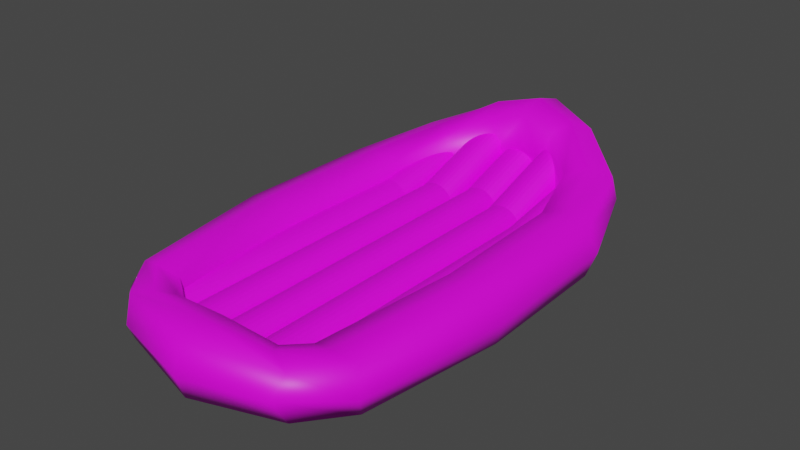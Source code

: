# Source: boat.blend  (saved by Blender 3.5.10; exported with 4.5.12 LTS)
import bpy
from mathutils import Matrix  # noqa: F401  (used for matrix-valued properties, if any)

bpy.ops.wm.read_factory_settings(use_empty=True)
scene = bpy.context.scene
scene.name = 'Scene'

# ---- collections
col_collection = bpy.data.collections.new('Collection'); scene.collection.children.link(col_collection)

# ---- images (referenced by path relative to the original .blend; pixels are not part of the script)
import os
ASSET_DIR = os.environ.get("B2B_ASSET_DIR", "")  # directory of the original .blend (textures are referenced by path, not embedded)
HERE = os.path.dirname(os.path.abspath(__file__))  # packed textures are extracted next to this script under _unpacked/

def load_image(name, relpath, width, height, colorspace="sRGB"):
    """Load a texture the original file referenced (path relative to the .blend, or extracted next to this script)."""
    p = next((c for c in (os.path.join(HERE, relpath), os.path.join(ASSET_DIR, relpath)) if relpath and os.path.exists(c)), "")
    if p:
        img = bpy.data.images.load(p, check_existing=True)
        img.name = name
    else:  # same state as the original file: an image datablock whose file is absent (Cycles renders it pink)
        img = bpy.data.images.new(name, width, height)
        img.source = "FILE"
        img.filepath = "//" + (relpath or name)
    img.colorspace_settings.name = colorspace
    return img
img_boattecture_png_001 = load_image('boatTecture.png.001', 'boatTecture.png', 1024, 1024, 'sRGB')

# ---- materials (node trees are filled in below, after node groups)
mat_material_003 = bpy.data.materials.new('Material.003')
mat_material_003.alpha_threshold = 0.0
mat_material_003.use_transparent_shadow = False
mat_material_003.roughness = 0.5
mat_material_003.line_color = (0.0, 0.0, 0.0, 1.0)
mat_material_004 = bpy.data.materials.new('Material.004')
mat_material_004.alpha_threshold = 0.0
mat_material_004.use_transparent_shadow = False
mat_material_004.roughness = 0.5
mat_material_004.line_color = (0.0, 0.0, 0.0, 1.0)
mat_material_005 = bpy.data.materials.new('Material.005')
mat_material_005.alpha_threshold = 0.0
mat_material_005.use_transparent_shadow = False
mat_material_005.roughness = 0.5
mat_material_005.line_color = (0.0, 0.0, 0.0, 1.0)
mat_material_006 = bpy.data.materials.new('Material.006')
mat_material_006.alpha_threshold = 0.0
mat_material_006.use_transparent_shadow = False
mat_material_006.roughness = 0.5
mat_material_006.line_color = (0.0, 0.0, 0.0, 1.0)
mat_material_001 = bpy.data.materials.new('Material.001')
mat_material_001.use_transparent_shadow = False

# ---- material node trees
mat_material_003.use_nodes = True; mat_material_003.node_tree.nodes.clear()
_N = mat_material_003.node_tree.nodes; _L = mat_material_003.node_tree.links
n0 = _N.new('ShaderNodeOutputMaterial'); n0.name = 'Material Output'; n0.location = (300, 300)
n1 = _N.new('ShaderNodeBsdfPrincipled'); n1.name = 'Principled BSDF'; n1.location = (10, 300)
n1.distribution = 'GGX'
n1.subsurface_method = 'RANDOM_WALK_SKIN'
n1.inputs[3].default_value = 1.45
n1.inputs[27].default_value = (0.0, 0.0, 0.0, 1.0)
n1.inputs[28].default_value = 1.0
_L.new(n1.outputs[0], n0.inputs[0])
n0.is_active_output = True
mat_material_004.use_nodes = True; mat_material_004.node_tree.nodes.clear()
_N = mat_material_004.node_tree.nodes; _L = mat_material_004.node_tree.links
n0 = _N.new('ShaderNodeOutputMaterial'); n0.name = 'Material Output'; n0.location = (300, 300)
n1 = _N.new('ShaderNodeBsdfPrincipled'); n1.name = 'Principled BSDF'; n1.location = (10, 300)
n1.distribution = 'GGX'
n1.subsurface_method = 'RANDOM_WALK_SKIN'
n1.inputs[3].default_value = 1.45
n1.inputs[27].default_value = (0.0, 0.0, 0.0, 1.0)
n1.inputs[28].default_value = 1.0
_L.new(n1.outputs[0], n0.inputs[0])
n0.is_active_output = True
mat_material_005.use_nodes = True; mat_material_005.node_tree.nodes.clear()
_N = mat_material_005.node_tree.nodes; _L = mat_material_005.node_tree.links
n0 = _N.new('ShaderNodeOutputMaterial'); n0.name = 'Material Output'; n0.location = (300, 300)
n1 = _N.new('ShaderNodeBsdfPrincipled'); n1.name = 'Principled BSDF'; n1.location = (10, 300)
n1.distribution = 'GGX'
n1.subsurface_method = 'RANDOM_WALK_SKIN'
n1.inputs[3].default_value = 1.45
n1.inputs[27].default_value = (0.0, 0.0, 0.0, 1.0)
n1.inputs[28].default_value = 1.0
_L.new(n1.outputs[0], n0.inputs[0])
n0.is_active_output = True
mat_material_006.use_nodes = True; mat_material_006.node_tree.nodes.clear()
_N = mat_material_006.node_tree.nodes; _L = mat_material_006.node_tree.links
n0 = _N.new('ShaderNodeOutputMaterial'); n0.name = 'Material Output'; n0.location = (300, 300)
n1 = _N.new('ShaderNodeBsdfPrincipled'); n1.name = 'Principled BSDF'; n1.location = (10, 300)
n1.distribution = 'GGX'
n1.subsurface_method = 'RANDOM_WALK_SKIN'
n1.inputs[3].default_value = 1.45
n1.inputs[27].default_value = (0.0, 0.0, 0.0, 1.0)
n1.inputs[28].default_value = 1.0
n2 = _N.new('ShaderNodeTexImage'); n2.name = 'Image Texture'; n2.location = (-280, 275)
n2.image = img_boattecture_png_001
_L.new(n1.outputs[0], n0.inputs[0])
_L.new(n2.outputs[0], n1.inputs[0])
n0.is_active_output = True
mat_material_001.use_nodes = True; mat_material_001.node_tree.nodes.clear()
_N = mat_material_001.node_tree.nodes; _L = mat_material_001.node_tree.links
n0 = _N.new('ShaderNodeBsdfPrincipled'); n0.name = 'Principled BSDF'; n0.location = (10, 300)
n0.distribution = 'GGX'
n0.subsurface_method = 'RANDOM_WALK_SKIN'
n0.inputs[3].default_value = 1.45
n0.inputs[27].default_value = (0.0, 0.0, 0.0, 1.0)
n0.inputs[28].default_value = 1.0
n1 = _N.new('ShaderNodeOutputMaterial'); n1.name = 'Material Output'; n1.location = (300, 300)
n2 = _N.new('ShaderNodeTexImage'); n2.name = 'Image Texture'; n2.location = (-280, 275)
n2.image = img_boattecture_png_001
_L.new(n0.outputs[0], n1.inputs[0])
_L.new(n2.outputs[0], n0.inputs[0])
n1.is_active_output = True

# ---- world
world_world = bpy.data.worlds.new('World'); scene.world = world_world
world_world.use_nodes = True; world_world.node_tree.nodes.clear()
_N = world_world.node_tree.nodes; _L = world_world.node_tree.links
n0 = _N.new('ShaderNodeOutputWorld'); n0.name = 'World Output'; n0.location = (300, 300)
n1 = _N.new('ShaderNodeBackground'); n1.name = 'Background'; n1.location = (10, 300)
n1.inputs[0].default_value = (0.05088, 0.05088, 0.05088, 1.0)
_L.new(n1.outputs[0], n0.inputs[0])
n0.is_active_output = True
world_world.color = (0.05088, 0.05088, 0.05088)
world_world.use_sun_shadow = False
world_world.sun_shadow_jitter_overblur = 0.0

# ---- meshes
me_cube_003 = bpy.data.meshes.new('Cube.003')
me_cube_003.from_pydata([(5.296, 0.7033, 3.118), (7.35, -0.9186, 1.853), (7.35, -0.9186, -0.787), (5.296, 0.7033, -0.894), (3.592, 0.6392, 1.112), (4.617, -0.9186, 1.853), (4.617, -0.9186, -0.787), (6.741, 0.7825, 1.112), (4.164, -0.9684, 0.5327), (7.803, -0.9684, 0.5327), (6.596, 0.7503, -0.4125), (4.231, 0.6427, 2.637), (5.984, -0.9424, 2.269), (5.984, -0.9424, -1.204), (6.596, 0.7503, 2.637), (4.231, 0.6427, -0.4125), (5.321, 0.3555, -0.9255), (5.547, -0.2807, -0.9048), (8.342, 0.3555, 1.991), (8.524, -0.2807, 1.97), (5.547, -0.2807, 1.97), (5.321, 0.3555, 1.991), (8.524, -0.2807, -0.9048), (8.342, 0.3555, -0.9255), (8.842, 0.3739, 0.5327), (9.018, -0.2988, 0.5327), (5.054, -0.2988, 0.5327), (4.821, 0.3739, 0.5327), (6.832, 0.3643, -1.386), (7.036, -0.2893, -1.359), (6.832, 0.3643, 2.452), (7.036, -0.2893, 2.424), (0.0, 0.9157, 5.209), (0.0, 0.9157, 0.5295), (0.0, 0.7367, 2.869), (0.0, 1.097, 2.869), (0.0, 1.05, 1.091), (0.0, 0.7797, 4.647), (0.0, 1.05, 4.647), (0.0, 0.7797, 1.091), (5.325, -1.106, 1.853), (5.325, -1.106, -0.787), (3.462, -1.003, 1.853), (3.462, -1.003, -0.787), (2.445, -1.02, 0.5327), (4.926, -1.157, 0.5327), (4.055, -1.07, 2.269), (4.055, -1.07, -1.204), (0.0, -1.208, 2.107), (0.0, -1.208, -1.093), (0.0, -1.013, 2.107), (0.0, -1.013, -1.093), (0.0, -0.9825, 0.2762), (0.0, -1.242, 0.2762), (0.0, -1.112, 2.685), (0.0, -1.112, -1.671), (1.688, 0.7568, 1.991), (2.047, 0.7769, 0.05375), (2.047, 0.7769, 3.927), (2.646, 0.8688, -0.558), (3.46, 0.9901, 1.991), (3.378, 0.9523, 3.927), (3.378, 0.9523, 0.05375), (2.646, 0.8688, 4.539)], [], [(31, 20, 5, 12), (9, 1, 40, 45), (21, 30, 0, 11), (29, 22, 2, 13), (25, 19, 1, 9), (24, 23, 10, 7), (22, 25, 9, 2), (27, 21, 11, 4), (5, 8, 44, 42), (6, 13, 47, 43), (28, 16, 15, 3), (16, 27, 4, 15), (17, 29, 13, 6), (8, 6, 43, 44), (19, 31, 12, 1), (18, 30, 31, 19), (30, 18, 14, 0), (16, 28, 29, 17), (6, 8, 26, 17), (17, 26, 27, 16), (23, 24, 25, 22), (24, 18, 19, 25), (18, 24, 7, 14), (28, 23, 22, 29), (8, 5, 20, 26), (26, 20, 21, 27), (23, 28, 3, 10), (30, 21, 20, 31), (57, 56, 34, 39), (56, 58, 37, 34), (59, 57, 39, 33), (61, 60, 35, 38), (62, 59, 33, 36), (58, 63, 32, 37), (60, 62, 36, 35), (63, 61, 38, 32), (43, 47, 55, 51), (41, 45, 53, 49), (47, 41, 49, 55), (45, 40, 48, 53), (1, 12, 46, 40), (13, 2, 41, 47), (12, 5, 42, 46), (2, 9, 45, 41), (44, 43, 51, 52), (46, 42, 50, 54), (42, 44, 52, 50), (40, 46, 54, 48), (0, 14, 61, 63), (7, 10, 62, 60), (11, 0, 63, 58), (10, 3, 59, 62), (14, 7, 60, 61), (3, 15, 57, 59), (4, 11, 58, 56), (15, 4, 56, 57)])
me_cube_003.polygons.foreach_set('use_smooth', [True] * 56)
me_cube_003.polygons.foreach_set('material_index', [3, 3, 3, 3, 3, 3, 3, 3, 3, 3, 3, 3, 3, 3, 3, 3, 3, 3, 3, 3, 3, 3, 3, 3, 3, 3, 3, 3, 3, 3, 3, 3, 3, 3, 3, 3, 3, 3, 3, 3, 3, 3, 3, 3, 3, 3, 3, 3, 3, 3, 3, 3, 3, 3, 3, 3])
_uv = me_cube_003.uv_layers.new(name='UVMap')
_uv.uv.foreach_set('vector', [0.8181, 0.3949, 0.7755, 0.3278, 0.7983, 0.2683, 0.8218, 0.3364, 0.9082, 0.4039, 0.8536, 0.3903, 0.8562, 0.2871, 0.8958, 0.2798, 0.7414, 0.3439, 0.7904, 0.4087, 0.7104, 0.4022, 0.6768, 0.3544, 0.4079, 0.4181, 0.4439, 0.4388, 0.409, 0.4469, 0.3592, 0.421, 0.8897, 0.4549, 0.8559, 0.4311, 0.8536, 0.3903, 0.9082, 0.4039, 0.4979, 0.4365, 0.4476, 0.4228, 0.4377, 0.3711, 0.4941, 0.3502, 0.4439, 0.4388, 0.4871, 0.4647, 0.4342, 0.4962, 0.409, 0.4469, 0.7121, 0.2781, 0.7414, 0.3439, 0.6768, 0.3544, 0.6718, 0.2913, 0.7983, 0.2683, 0.7467, 0.2374, 0.7434, 0.1768, 0.7984, 0.2136, 0.2938, 0.3963, 0.3592, 0.421, 0.2637, 0.417, 0.2376, 0.394, 0.4152, 0.3985, 0.3733, 0.3473, 0.3558, 0.2886, 0.3867, 0.3361, 0.3733, 0.3473, 0.3152, 0.3073, 0.2978, 0.2622, 0.3558, 0.2886, 0.3529, 0.378, 0.4079, 0.4181, 0.3592, 0.421, 0.2938, 0.3963, 0.2655, 0.3405, 0.2938, 0.3963, 0.2376, 0.394, 0.2013, 0.3347, 0.8559, 0.4311, 0.8181, 0.3949, 0.8218, 0.3364, 0.8536, 0.3903, 0.8235, 0.4472, 0.7904, 0.4087, 0.8181, 0.3949, 0.8559, 0.4311, 0.7904, 0.4087, 0.8235, 0.4472, 0.7517, 0.4438, 0.7104, 0.4022, 0.3733, 0.3473, 0.4152, 0.3985, 0.4079, 0.4181, 0.3529, 0.378, 0.2938, 0.3963, 0.2655, 0.3405, 0.3015, 0.3299, 0.3529, 0.378, 0.3529, 0.378, 0.3015, 0.3299, 0.3152, 0.3073, 0.3733, 0.3473, 0.4476, 0.4228, 0.4979, 0.4365, 0.4871, 0.4647, 0.4439, 0.4388, 0.8586, 0.4796, 0.8235, 0.4472, 0.8559, 0.4311, 0.8897, 0.4549, 0.8235, 0.4472, 0.8586, 0.4796, 0.7874, 0.4854, 0.7517, 0.4438, 0.4152, 0.3985, 0.4476, 0.4228, 0.4439, 0.4388, 0.4079, 0.4181, 0.7467, 0.2374, 0.7983, 0.2683, 0.7755, 0.3278, 0.7345, 0.2695, 0.7345, 0.2695, 0.7755, 0.3278, 0.7414, 0.3439, 0.7121, 0.2781, 0.4476, 0.4228, 0.4152, 0.3985, 0.3867, 0.3361, 0.4377, 0.3711, 0.7904, 0.4087, 0.7414, 0.3439, 0.7755, 0.3278, 0.8181, 0.3949, 0.3336, 0.2082, 0.2641, 0.1933, 0.2317, 0.1283, 0.2996, 0.1295, 0.6014, 0.2884, 0.5829, 0.3504, 0.5058, 0.3477, 0.5334, 0.2886, 0.3549, 0.2285, 0.3336, 0.2082, 0.2996, 0.1295, 0.3213, 0.1303, 0.601, 0.4131, 0.6395, 0.4677, 0.509, 0.4523, 0.5057, 0.4, 0.3873, 0.2394, 0.3549, 0.2285, 0.3213, 0.1303, 0.3396, 0.115, 0.5829, 0.3504, 0.5913, 0.3769, 0.4981, 0.3674, 0.5058, 0.3477, 0.4556, 0.2005, 0.3873, 0.2394, 0.3396, 0.115, 0.3952, 0.06979, 0.5913, 0.3769, 0.601, 0.4131, 0.5057, 0.4, 0.4981, 0.3674, 0.2376, 0.394, 0.2637, 0.417, 0.08689, 0.4005, 0.09208, 0.3769, 0.3268, 0.4377, 0.307, 0.4962, 0.08693, 0.4851, 0.08686, 0.4239, 0.2637, 0.417, 0.3268, 0.4377, 0.08686, 0.4239, 0.08689, 0.4005, 0.8958, 0.2798, 0.8562, 0.2871, 0.8513, 0.07243, 0.9082, 0.07052, 0.8536, 0.3903, 0.8218, 0.3364, 0.8196, 0.2395, 0.8562, 0.2871, 0.3592, 0.421, 0.409, 0.4469, 0.3268, 0.4377, 0.2637, 0.417, 0.8218, 0.3364, 0.7983, 0.2683, 0.7984, 0.2136, 0.8196, 0.2395, 0.409, 0.4469, 0.4342, 0.4962, 0.307, 0.4962, 0.3268, 0.4377, 0.2013, 0.3347, 0.2376, 0.394, 0.09208, 0.3769, 0.1039, 0.3236, 0.8196, 0.2395, 0.7984, 0.2136, 0.7852, 0.07398, 0.8079, 0.06979, 0.7984, 0.2136, 0.7434, 0.1768, 0.7165, 0.08693, 0.7852, 0.07398, 0.8562, 0.2871, 0.8196, 0.2395, 0.8079, 0.06979, 0.8513, 0.07243, 0.7104, 0.4022, 0.7517, 0.4438, 0.601, 0.4131, 0.5913, 0.3769, 0.4941, 0.3502, 0.4377, 0.3711, 0.3873, 0.2394, 0.4556, 0.2005, 0.6768, 0.3544, 0.7104, 0.4022, 0.5913, 0.3769, 0.5829, 0.3504, 0.4377, 0.3711, 0.3867, 0.3361, 0.3549, 0.2285, 0.3873, 0.2394, 0.7517, 0.4438, 0.7874, 0.4854, 0.6395, 0.4677, 0.601, 0.4131, 0.3867, 0.3361, 0.3558, 0.2886, 0.3336, 0.2082, 0.3549, 0.2285, 0.6718, 0.2913, 0.6768, 0.3544, 0.5829, 0.3504, 0.6014, 0.2884, 0.3558, 0.2886, 0.2978, 0.2622, 0.2641, 0.1933, 0.3336, 0.2082])
me_cube_003.materials.append(mat_material_003)
me_cube_003.materials.append(mat_material_004)
me_cube_003.materials.append(mat_material_005)
me_cube_003.materials.append(mat_material_006)
me_cube_003.use_mirror_vertex_groups = False
me_cube_003.update()
me_cylinder = bpy.data.meshes.new('Cylinder')
me_cylinder.from_pydata([(-0.5294, 1.238, -4.137), (-0.5295, 1.238, 9.308), (-0.3799, 1.224, -4.137), (-0.3799, 1.224, 9.308), (-0.2362, 1.18, -4.137), (-0.2362, 1.18, 9.308), (-0.1037, 1.109, -4.137), (-0.1037, 1.109, 9.308), (0.01239, 1.014, -4.137), (0.01239, 1.014, 9.308), (0.1077, 0.8979, -4.137), (0.1077, 0.8979, 9.308), (0.1785, 0.7655, -4.137), (0.1785, 0.7655, 9.308), (0.2221, 0.6217, -4.137), (0.2221, 0.6217, 9.308), (0.2368, 0.4723, -4.137), (0.2368, 0.4723, 9.308), (0.2221, 0.3228, -4.137), (0.2221, 0.3228, 9.308), (0.1785, 0.1791, -4.137), (0.1785, 0.1791, 9.308), (0.1077, 0.04664, -4.137), (0.1077, 0.04664, 9.308), (0.01239, -0.06946, -4.137), (0.01239, -0.06946, 9.308), (-0.1037, -0.1647, -4.137), (-0.1037, -0.1647, 9.308), (-0.2362, -0.2355, -4.137), (-0.2362, -0.2355, 9.308), (-0.3799, -0.2791, -4.137), (-0.3799, -0.2791, 9.308), (-0.5294, -0.2939, -4.137), (-0.5295, -0.2939, 9.308), (-0.5293, 2.452, -7.634), (-0.3799, 2.44, -7.642), (-0.2362, 2.402, -7.664), (-0.1037, 2.341, -7.7), (0.01239, 2.259, -7.749), (0.1077, 2.16, -7.809), (0.1785, 2.046, -7.877), (0.2221, 1.923, -7.95), (0.2368, 1.794, -8.027), (0.2221, 1.666, -8.103), (0.1785, 1.543, -8.177), (0.1077, 1.429, -8.245), (0.01239, 1.329, -8.305), (-0.1037, 1.247, -8.353), (-0.2362, 1.187, -8.39), (-0.3799, 1.149, -8.412), (-0.5293, 1.137, -8.42), (0.9561, 1.238, -3.449), (0.9561, 1.238, 9.014), (1.106, 1.224, -3.449), (1.106, 1.224, 9.014), (1.249, 1.18, -3.449), (1.249, 1.18, 9.014), (1.382, 1.109, -3.449), (1.382, 1.109, 9.014), (1.498, 1.014, -3.449), (1.498, 1.014, 9.014), (1.593, 0.8979, -3.449), (1.593, 0.8979, 9.014), (1.664, 0.7655, -3.449), (1.664, 0.7655, 9.014), (1.707, 0.6217, -3.449), (1.707, 0.6217, 9.014), (1.722, 0.4723, -3.449), (1.722, 0.4723, 9.014), (1.707, 0.3228, -3.449), (1.707, 0.3228, 9.014), (1.664, 0.1791, -3.449), (1.664, 0.1791, 9.014), (1.593, 0.04664, -3.449), (1.593, 0.04664, 9.014), (1.498, -0.06946, -3.449), (1.498, -0.06946, 9.014), (1.382, -0.1647, -3.449), (1.382, -0.1647, 9.014), (1.249, -0.2355, -3.449), (1.249, -0.2355, 9.014), (1.106, -0.2791, -3.449), (1.106, -0.2791, 9.014), (0.9561, -0.2939, -3.449), (0.9561, -0.2939, 9.014), (0.8066, -0.2791, -3.449), (0.8066, -0.2791, 9.014), (0.6629, -0.2355, -3.449), (0.6629, -0.2355, 9.014), (0.5304, -0.1647, -3.449), (0.5304, -0.1647, 9.014), (0.4143, -0.06946, -3.449), (0.4143, -0.06946, 9.014), (0.319, 0.04664, -3.449), (0.319, 0.04664, 9.014), (0.2482, 0.1791, -3.449), (0.2482, 0.1791, 9.014), (0.2046, 0.3228, -3.449), (0.2046, 0.3228, 9.014), (0.1899, 0.4723, -3.449), (0.1899, 0.4723, 9.014), (0.2046, 0.6217, -3.449), (0.2046, 0.6217, 9.014), (0.2482, 0.7655, -3.449), (0.2482, 0.7655, 9.014), (0.319, 0.8979, -3.449), (0.319, 0.8979, 9.014), (0.4143, 1.014, -3.449), (0.4143, 1.014, 9.014), (0.5304, 1.109, -3.449), (0.5304, 1.109, 9.014), (0.6629, 1.18, -3.449), (0.6629, 1.18, 9.014), (0.8066, 1.224, -3.449), (0.8066, 1.224, 9.014), (0.9561, 2.452, -6.946), (1.106, 2.44, -6.954), (1.249, 2.402, -6.976), (1.382, 2.341, -7.013), (1.498, 2.259, -7.061), (1.593, 2.16, -7.121), (1.664, 2.046, -7.189), (1.707, 1.923, -7.263), (1.722, 1.794, -7.339), (1.707, 1.666, -7.416), (1.664, 1.543, -7.489), (1.593, 1.429, -7.557), (1.498, 1.329, -7.617), (1.382, 1.247, -7.666), (1.249, 1.187, -7.702), (1.106, 1.149, -7.724), (0.9561, 1.137, -7.732), (0.8066, 1.149, -7.724), (0.6629, 1.187, -7.702), (0.5304, 1.247, -7.666), (0.4143, 1.329, -7.617), (0.319, 1.429, -7.557), (0.2482, 1.543, -7.489), (0.2046, 1.666, -7.416), (0.1899, 1.794, -7.339), (0.2046, 1.923, -7.263), (0.2482, 2.046, -7.189), (0.319, 2.16, -7.121), (0.4143, 2.259, -7.061), (0.5304, 2.341, -7.013), (0.6629, 2.402, -6.976), (0.8066, 2.44, -6.954), (2.392, 1.238, -2.629), (2.392, 1.238, 8.185), (2.541, 1.224, -2.629), (2.541, 1.224, 8.185), (2.685, 1.18, -2.629), (2.685, 1.18, 8.185), (2.817, 1.109, -2.629), (2.817, 1.109, 8.185), (2.933, 1.014, -2.629), (2.933, 1.014, 8.185), (3.029, 0.8979, -2.629), (3.029, 0.8979, 8.185), (3.1, 0.7655, -2.629), (3.1, 0.7655, 8.185), (3.143, 0.6217, -2.629), (3.143, 0.6217, 8.185), (3.158, 0.4723, -2.629), (3.158, 0.4723, 8.185), (3.143, 0.3228, -2.629), (3.143, 0.3228, 8.185), (3.1, 0.1791, -2.629), (3.1, 0.1791, 8.185), (3.029, 0.04664, -2.629), (3.029, 0.04664, 8.185), (2.933, -0.06946, -2.629), (2.933, -0.06946, 8.185), (2.817, -0.1647, -2.629), (2.817, -0.1647, 8.185), (2.685, -0.2355, -2.629), (2.685, -0.2355, 8.185), (2.541, -0.2791, -2.629), (2.541, -0.2791, 8.185), (2.392, -0.2939, -2.629), (2.392, -0.2939, 8.185), (2.242, -0.2791, -2.629), (2.242, -0.2791, 8.185), (2.099, -0.2355, -2.629), (2.099, -0.2355, 8.185), (1.966, -0.1647, -2.629), (1.966, -0.1647, 8.185), (1.85, -0.06946, -2.629), (1.85, -0.06946, 8.185), (1.755, 0.04664, -2.629), (1.755, 0.04664, 8.185), (1.684, 0.1791, -2.629), (1.684, 0.1791, 8.185), (1.64, 0.3228, -2.629), (1.64, 0.3228, 8.185), (1.626, 0.4723, -2.629), (1.626, 0.4723, 8.185), (1.64, 0.6217, -2.629), (1.64, 0.6217, 8.185), (1.684, 0.7655, -2.629), (1.684, 0.7655, 8.185), (1.755, 0.8979, -2.629), (1.755, 0.8979, 8.185), (1.85, 1.014, -2.629), (1.85, 1.014, 8.185), (1.966, 1.109, -2.629), (1.966, 1.109, 8.185), (2.099, 1.18, -2.629), (2.099, 1.18, 8.185), (2.242, 1.224, -2.629), (2.242, 1.224, 8.185), (2.392, 1.796, -5.916), (2.541, 1.783, -5.923), (2.685, 1.746, -5.946), (2.817, 1.685, -5.982), (2.933, 1.603, -6.031), (3.029, 1.504, -6.09), (3.1, 1.39, -6.158), (3.143, 1.266, -6.232), (3.158, 1.138, -6.309), (3.143, 1.01, -6.385), (3.1, 0.8863, -6.459), (3.029, 0.7726, -6.527), (2.933, 0.6729, -6.586), (2.817, 0.5911, -6.635), (2.685, 0.5303, -6.671), (2.541, 0.4929, -6.694), (2.392, 0.4802, -6.701), (2.242, 0.4929, -6.694), (2.099, 0.5303, -6.671), (1.966, 0.5911, -6.635), (1.85, 0.6729, -6.586), (1.755, 0.7726, -6.527), (1.684, 0.8863, -6.459), (1.64, 1.01, -6.385), (1.626, 1.138, -6.309), (1.64, 1.266, -6.232), (1.684, 1.39, -6.158), (1.755, 1.504, -6.09), (1.85, 1.603, -6.031), (1.966, 1.685, -5.982), (2.099, 1.746, -5.946), (2.242, 1.783, -5.923)], [], [(0, 2, 3, 1), (2, 4, 5, 3), (4, 6, 7, 5), (6, 8, 9, 7), (8, 10, 11, 9), (10, 12, 13, 11), (12, 14, 15, 13), (14, 16, 17, 15), (16, 18, 19, 17), (18, 20, 21, 19), (20, 22, 23, 21), (22, 24, 25, 23), (24, 26, 27, 25), (26, 28, 29, 27), (28, 30, 31, 29), (30, 32, 33, 31), (4, 36, 37, 6), (22, 45, 46, 24), (14, 41, 42, 16), (6, 37, 38, 8), (24, 46, 47, 26), (16, 42, 43, 18), (8, 38, 39, 10), (26, 47, 48, 28), (0, 34, 35, 2), (18, 43, 44, 20), (10, 39, 40, 12), (28, 48, 49, 30), (2, 35, 36, 4), (20, 44, 45, 22), (12, 40, 41, 14), (30, 49, 50, 32), (51, 53, 54, 52), (53, 55, 56, 54), (55, 57, 58, 56), (57, 59, 60, 58), (59, 61, 62, 60), (61, 63, 64, 62), (63, 65, 66, 64), (65, 67, 68, 66), (67, 69, 70, 68), (69, 71, 72, 70), (71, 73, 74, 72), (73, 75, 76, 74), (75, 77, 78, 76), (77, 79, 80, 78), (79, 81, 82, 80), (81, 83, 84, 82), (83, 85, 86, 84), (85, 87, 88, 86), (87, 89, 90, 88), (89, 91, 92, 90), (91, 93, 94, 92), (93, 95, 96, 94), (95, 97, 98, 96), (97, 99, 100, 98), (99, 101, 102, 100), (101, 103, 104, 102), (103, 105, 106, 104), (105, 107, 108, 106), (107, 109, 110, 108), (109, 111, 112, 110), (54, 56, 58, 60, 62, 64, 66, 68, 70, 72, 74, 76, 78, 80, 82, 84, 86, 88, 90, 92, 94, 96, 98, 100, 102, 104, 106, 108, 110, 112, 114, 52), (111, 113, 114, 112), (113, 51, 52, 114), (55, 117, 118, 57), (115, 146, 145, 144, 143, 142, 141, 140, 139, 138, 137, 136, 135, 134, 133, 132, 131, 130, 129, 128, 127, 126, 125, 124, 123, 122, 121, 120, 119, 118, 117, 116), (73, 126, 127, 75), (91, 135, 136, 93), (109, 144, 145, 111), (65, 122, 123, 67), (83, 131, 132, 85), (101, 140, 141, 103), (57, 118, 119, 59), (75, 127, 128, 77), (93, 136, 137, 95), (111, 145, 146, 113), (67, 123, 124, 69), (85, 132, 133, 87), (103, 141, 142, 105), (59, 119, 120, 61), (77, 128, 129, 79), (95, 137, 138, 97), (51, 115, 116, 53), (113, 146, 115, 51), (69, 124, 125, 71), (87, 133, 134, 89), (105, 142, 143, 107), (61, 120, 121, 63), (79, 129, 130, 81), (97, 138, 139, 99), (53, 116, 117, 55), (71, 125, 126, 73), (89, 134, 135, 91), (107, 143, 144, 109), (63, 121, 122, 65), (81, 130, 131, 83), (99, 139, 140, 101), (147, 148, 150, 149), (149, 150, 152, 151), (151, 152, 154, 153), (153, 154, 156, 155), (155, 156, 158, 157), (157, 158, 160, 159), (159, 160, 162, 161), (161, 162, 164, 163), (163, 164, 166, 165), (165, 166, 168, 167), (167, 168, 170, 169), (169, 170, 172, 171), (171, 172, 174, 173), (173, 174, 176, 175), (175, 176, 178, 177), (177, 178, 180, 179), (179, 180, 182, 181), (181, 182, 184, 183), (183, 184, 186, 185), (185, 186, 188, 187), (187, 188, 190, 189), (189, 190, 192, 191), (191, 192, 194, 193), (193, 194, 196, 195), (195, 196, 198, 197), (197, 198, 200, 199), (199, 200, 202, 201), (201, 202, 204, 203), (203, 204, 206, 205), (205, 206, 208, 207), (150, 148, 210, 208, 206, 204, 202, 200, 198, 196, 194, 192, 190, 188, 186, 184, 182, 180, 178, 176, 174, 172, 170, 168, 166, 164, 162, 160, 158, 156, 154, 152), (207, 208, 210, 209), (209, 210, 148, 147), (151, 153, 214, 213), (211, 212, 213, 214, 215, 216, 217, 218, 219, 220, 221, 222, 223, 224, 225, 226, 227, 228, 229, 230, 231, 232, 233, 234, 235, 236, 237, 238, 239, 240, 241, 242), (169, 171, 223, 222), (187, 189, 232, 231), (205, 207, 241, 240), (161, 163, 219, 218), (179, 181, 228, 227), (197, 199, 237, 236), (153, 155, 215, 214), (171, 173, 224, 223), (189, 191, 233, 232), (207, 209, 242, 241), (163, 165, 220, 219), (181, 183, 229, 228), (199, 201, 238, 237), (155, 157, 216, 215), (173, 175, 225, 224), (191, 193, 234, 233), (147, 149, 212, 211), (209, 147, 211, 242), (165, 167, 221, 220), (183, 185, 230, 229), (201, 203, 239, 238), (157, 159, 217, 216), (175, 177, 226, 225), (193, 195, 235, 234), (149, 151, 213, 212), (167, 169, 222, 221), (185, 187, 231, 230), (203, 205, 240, 239), (159, 161, 218, 217), (177, 179, 227, 226), (195, 197, 236, 235)])
_uv = me_cylinder.uv_layers.new(name='UVMap')
_uv.uv.foreach_set('vector', [0.9021, 0.6944, 0.8897, 0.6944, 0.8897, 0.8934, 0.9021, 0.8934, 0.8897, 0.6944, 0.8772, 0.6944, 0.8772, 0.8934, 0.8897, 0.8934, 0.8772, 0.6944, 0.8648, 0.6944, 0.8648, 0.8934, 0.8772, 0.8934, 0.8648, 0.6944, 0.8523, 0.6944, 0.8523, 0.8934, 0.8648, 0.8934, 0.8523, 0.6944, 0.8399, 0.6944, 0.8399, 0.8934, 0.8523, 0.8934, 0.8399, 0.6944, 0.8275, 0.6944, 0.8275, 0.8934, 0.8399, 0.8934, 0.8275, 0.6944, 0.815, 0.6944, 0.815, 0.8934, 0.8275, 0.8934, 0.815, 0.6944, 0.8026, 0.6944, 0.8026, 0.8934, 0.815, 0.8934, 0.8026, 0.6944, 0.7902, 0.6944, 0.7902, 0.8934, 0.8026, 0.8934, 0.7902, 0.6944, 0.7777, 0.6944, 0.7777, 0.8934, 0.7902, 0.8934, 0.7777, 0.6944, 0.7653, 0.6944, 0.7653, 0.8934, 0.7777, 0.8934, 0.7653, 0.6944, 0.7529, 0.6944, 0.7529, 0.8934, 0.7653, 0.8934, 0.7529, 0.6944, 0.7404, 0.6944, 0.7404, 0.8934, 0.7529, 0.8934, 0.7404, 0.6944, 0.728, 0.6944, 0.728, 0.8934, 0.7404, 0.8934, 0.728, 0.6944, 0.7156, 0.6944, 0.7156, 0.8934, 0.728, 0.8934, 0.7156, 0.6944, 0.7031, 0.6944, 0.7031, 0.8934, 0.7156, 0.8934, 0.8772, 0.6944, 0.8772, 0.6944, 0.8648, 0.6944, 0.8648, 0.6944, 0.7653, 0.6944, 0.7653, 0.6944, 0.7529, 0.6944, 0.7529, 0.6944, 0.815, 0.6944, 0.815, 0.6944, 0.8026, 0.6944, 0.8026, 0.6944, 0.8648, 0.6944, 0.8648, 0.6944, 0.8523, 0.6944, 0.8523, 0.6944, 0.7529, 0.6944, 0.7529, 0.6944, 0.7404, 0.6944, 0.7404, 0.6944, 0.8026, 0.6944, 0.8026, 0.6944, 0.7902, 0.6944, 0.7902, 0.6944, 0.8523, 0.6944, 0.8523, 0.6944, 0.8399, 0.6944, 0.8399, 0.6944, 0.7404, 0.6944, 0.7404, 0.6944, 0.728, 0.6944, 0.728, 0.6944, 0.9021, 0.6944, 0.9021, 0.6944, 0.8897, 0.6944, 0.8897, 0.6944, 0.7902, 0.6944, 0.7902, 0.6944, 0.7777, 0.6944, 0.7777, 0.6944, 0.8399, 0.6944, 0.8399, 0.6944, 0.8275, 0.6944, 0.8275, 0.6944, 0.728, 0.6944, 0.728, 0.6944, 0.7156, 0.6944, 0.7156, 0.6944, 0.8897, 0.6944, 0.8897, 0.6944, 0.8772, 0.6944, 0.8772, 0.6944, 0.7777, 0.6944, 0.7777, 0.6944, 0.7653, 0.6944, 0.7653, 0.6944, 0.8275, 0.6944, 0.8275, 0.6944, 0.815, 0.6944, 0.815, 0.6944, 0.7156, 0.6944, 0.7156, 0.6944, 0.7031, 0.6944, 0.7031, 0.6944, 0.9021, 0.6944, 0.8897, 0.6944, 0.8897, 0.8934, 0.9021, 0.8934, 0.8897, 0.6944, 0.8772, 0.6944, 0.8772, 0.8934, 0.8897, 0.8934, 0.8772, 0.6944, 0.8648, 0.6944, 0.8648, 0.8934, 0.8772, 0.8934, 0.8648, 0.6944, 0.8523, 0.6944, 0.8523, 0.8934, 0.8648, 0.8934, 0.8523, 0.6944, 0.8399, 0.6944, 0.8399, 0.8934, 0.8523, 0.8934, 0.8399, 0.6944, 0.8275, 0.6944, 0.8275, 0.8934, 0.8399, 0.8934, 0.8275, 0.6944, 0.815, 0.6944, 0.815, 0.8934, 0.8275, 0.8934, 0.815, 0.6944, 0.8026, 0.6944, 0.8026, 0.8934, 0.815, 0.8934, 0.8026, 0.6944, 0.7902, 0.6944, 0.7902, 0.8934, 0.8026, 0.8934, 0.7902, 0.6944, 0.7777, 0.6944, 0.7777, 0.8934, 0.7902, 0.8934, 0.7777, 0.6944, 0.7653, 0.6944, 0.7653, 0.8934, 0.7777, 0.8934, 0.7653, 0.6944, 0.7529, 0.6944, 0.7529, 0.8934, 0.7653, 0.8934, 0.7529, 0.6944, 0.7404, 0.6944, 0.7404, 0.8934, 0.7529, 0.8934, 0.7404, 0.6944, 0.728, 0.6944, 0.728, 0.8934, 0.7404, 0.8934, 0.728, 0.6944, 0.7156, 0.6944, 0.7156, 0.8934, 0.728, 0.8934, 0.7156, 0.6944, 0.7031, 0.6944, 0.7031, 0.8934, 0.7156, 0.8934, 0.7031, 0.6944, 0.6907, 0.6944, 0.6907, 0.8934, 0.7031, 0.8934, 0.6907, 0.6944, 0.6783, 0.6944, 0.6783, 0.8934, 0.6907, 0.8934, 0.6783, 0.6944, 0.6658, 0.6944, 0.6658, 0.8934, 0.6783, 0.8934, 0.6658, 0.6944, 0.6534, 0.6944, 0.6534, 0.8934, 0.6658, 0.8934, 0.6534, 0.6944, 0.6409, 0.6944, 0.6409, 0.8934, 0.6534, 0.8934, 0.6409, 0.6944, 0.6285, 0.6944, 0.6285, 0.8934, 0.6409, 0.8934, 0.6285, 0.6944, 0.6161, 0.6944, 0.6161, 0.8934, 0.6285, 0.8934, 0.6161, 0.6944, 0.6036, 0.6944, 0.6036, 0.8934, 0.6161, 0.8934, 0.6036, 0.6944, 0.5912, 0.6944, 0.5912, 0.8934, 0.6036, 0.8934, 0.5912, 0.6944, 0.5788, 0.6944, 0.5788, 0.8934, 0.5912, 0.8934, 0.5788, 0.6944, 0.5663, 0.6944, 0.5663, 0.8934, 0.5788, 0.8934, 0.5663, 0.6944, 0.5539, 0.6944, 0.5539, 0.8934, 0.5663, 0.8934, 0.5539, 0.6944, 0.5415, 0.6944, 0.5415, 0.8934, 0.5539, 0.8934, 0.5415, 0.6944, 0.529, 0.6944, 0.529, 0.8934, 0.5415, 0.8934, 0.6223, 0.6886, 0.6402, 0.6832, 0.6567, 0.6743, 0.6712, 0.6625, 0.6831, 0.648, 0.6919, 0.6315, 0.6973, 0.6136, 0.6991, 0.5949, 0.6973, 0.5763, 0.6919, 0.5584, 0.6831, 0.5419, 0.6712, 0.5274, 0.6567, 0.5155, 0.6402, 0.5067, 0.6223, 0.5013, 0.6036, 0.4994, 0.585, 0.5013, 0.5671, 0.5067, 0.5506, 0.5155, 0.5361, 0.5274, 0.5242, 0.5419, 0.5154, 0.5584, 0.51, 0.5763, 0.5081, 0.5949, 0.51, 0.6136, 0.5154, 0.6315, 0.5242, 0.648, 0.5361, 0.6625, 0.5506, 0.6743, 0.5671, 0.6832, 0.585, 0.6886, 0.6036, 0.6904, 0.529, 0.6944, 0.5166, 0.6944, 0.5166, 0.8934, 0.529, 0.8934, 0.5166, 0.6944, 0.5042, 0.6944, 0.5042, 0.8934, 0.5166, 0.8934, 0.8772, 0.6944, 0.8772, 0.6944, 0.8648, 0.6944, 0.8648, 0.6944, 0.8026, 0.6904, 0.784, 0.6886, 0.7661, 0.6832, 0.7495, 0.6743, 0.7351, 0.6625, 0.7232, 0.648, 0.7144, 0.6315, 0.7089, 0.6136, 0.7071, 0.5949, 0.7089, 0.5763, 0.7144, 0.5584, 0.7232, 0.5419, 0.7351, 0.5274, 0.7495, 0.5155, 0.7661, 0.5067, 0.784, 0.5013, 0.8026, 0.4994, 0.8212, 0.5013, 0.8392, 0.5067, 0.8557, 0.5155, 0.8701, 0.5274, 0.882, 0.5419, 0.8908, 0.5584, 0.8963, 0.5763, 0.8981, 0.5949, 0.8963, 0.6136, 0.8908, 0.6315, 0.882, 0.648, 0.8701, 0.6625, 0.8557, 0.6743, 0.8392, 0.6832, 0.8212, 0.6886, 0.7653, 0.6944, 0.7653, 0.6944, 0.7529, 0.6944, 0.7529, 0.6944, 0.6534, 0.6944, 0.6534, 0.6944, 0.6409, 0.6944, 0.6409, 0.6944, 0.5415, 0.6944, 0.5415, 0.6944, 0.529, 0.6944, 0.529, 0.6944, 0.815, 0.6944, 0.815, 0.6944, 0.8026, 0.6944, 0.8026, 0.6944, 0.7031, 0.6944, 0.7031, 0.6944, 0.6907, 0.6944, 0.6907, 0.6944, 0.5912, 0.6944, 0.5912, 0.6944, 0.5788, 0.6944, 0.5788, 0.6944, 0.8648, 0.6944, 0.8648, 0.6944, 0.8523, 0.6944, 0.8523, 0.6944, 0.7529, 0.6944, 0.7529, 0.6944, 0.7404, 0.6944, 0.7404, 0.6944, 0.6409, 0.6944, 0.6409, 0.6944, 0.6285, 0.6944, 0.6285, 0.6944, 0.529, 0.6944, 0.529, 0.6944, 0.5166, 0.6944, 0.5166, 0.6944, 0.8026, 0.6944, 0.8026, 0.6944, 0.7902, 0.6944, 0.7902, 0.6944, 0.6907, 0.6944, 0.6907, 0.6944, 0.6783, 0.6944, 0.6783, 0.6944, 0.5788, 0.6944, 0.5788, 0.6944, 0.5663, 0.6944, 0.5663, 0.6944, 0.8523, 0.6944, 0.8523, 0.6944, 0.8399, 0.6944, 0.8399, 0.6944, 0.7404, 0.6944, 0.7404, 0.6944, 0.728, 0.6944, 0.728, 0.6944, 0.6285, 0.6944, 0.6285, 0.6944, 0.6161, 0.6944, 0.6161, 0.6944, 0.9021, 0.6944, 0.9021, 0.6944, 0.8897, 0.6944, 0.8897, 0.6944, 0.5166, 0.6944, 0.5166, 0.6944, 0.5042, 0.6944, 0.5042, 0.6944, 0.7902, 0.6944, 0.7902, 0.6944, 0.7777, 0.6944, 0.7777, 0.6944, 0.6783, 0.6944, 0.6783, 0.6944, 0.6658, 0.6944, 0.6658, 0.6944, 0.5663, 0.6944, 0.5663, 0.6944, 0.5539, 0.6944, 0.5539, 0.6944, 0.8399, 0.6944, 0.8399, 0.6944, 0.8275, 0.6944, 0.8275, 0.6944, 0.728, 0.6944, 0.728, 0.6944, 0.7156, 0.6944, 0.7156, 0.6944, 0.6161, 0.6944, 0.6161, 0.6944, 0.6036, 0.6944, 0.6036, 0.6944, 0.8897, 0.6944, 0.8897, 0.6944, 0.8772, 0.6944, 0.8772, 0.6944, 0.7777, 0.6944, 0.7777, 0.6944, 0.7653, 0.6944, 0.7653, 0.6944, 0.6658, 0.6944, 0.6658, 0.6944, 0.6534, 0.6944, 0.6534, 0.6944, 0.5539, 0.6944, 0.5539, 0.6944, 0.5415, 0.6944, 0.5415, 0.6944, 0.8275, 0.6944, 0.8275, 0.6944, 0.815, 0.6944, 0.815, 0.6944, 0.7156, 0.6944, 0.7156, 0.6944, 0.7031, 0.6944, 0.7031, 0.6944, 0.6036, 0.6944, 0.6036, 0.6944, 0.5912, 0.6944, 0.5912, 0.6944, 0.9021, 0.6944, 0.9021, 0.8934, 0.8897, 0.8934, 0.8897, 0.6944, 0.8897, 0.6944, 0.8897, 0.8934, 0.8772, 0.8934, 0.8772, 0.6944, 0.8772, 0.6944, 0.8772, 0.8934, 0.8648, 0.8934, 0.8648, 0.6944, 0.8648, 0.6944, 0.8648, 0.8934, 0.8523, 0.8934, 0.8523, 0.6944, 0.8523, 0.6944, 0.8523, 0.8934, 0.8399, 0.8934, 0.8399, 0.6944, 0.8399, 0.6944, 0.8399, 0.8934, 0.8275, 0.8934, 0.8275, 0.6944, 0.8275, 0.6944, 0.8275, 0.8934, 0.815, 0.8934, 0.815, 0.6944, 0.815, 0.6944, 0.815, 0.8934, 0.8026, 0.8934, 0.8026, 0.6944, 0.8026, 0.6944, 0.8026, 0.8934, 0.7902, 0.8934, 0.7902, 0.6944, 0.7902, 0.6944, 0.7902, 0.8934, 0.7777, 0.8934, 0.7777, 0.6944, 0.7777, 0.6944, 0.7777, 0.8934, 0.7653, 0.8934, 0.7653, 0.6944, 0.7653, 0.6944, 0.7653, 0.8934, 0.7529, 0.8934, 0.7529, 0.6944, 0.7529, 0.6944, 0.7529, 0.8934, 0.7404, 0.8934, 0.7404, 0.6944, 0.7404, 0.6944, 0.7404, 0.8934, 0.728, 0.8934, 0.728, 0.6944, 0.728, 0.6944, 0.728, 0.8934, 0.7156, 0.8934, 0.7156, 0.6944, 0.7156, 0.6944, 0.7156, 0.8934, 0.7031, 0.8934, 0.7031, 0.6944, 0.7031, 0.6944, 0.7031, 0.8934, 0.6907, 0.8934, 0.6907, 0.6944, 0.6907, 0.6944, 0.6907, 0.8934, 0.6783, 0.8934, 0.6783, 0.6944, 0.6783, 0.6944, 0.6783, 0.8934, 0.6658, 0.8934, 0.6658, 0.6944, 0.6658, 0.6944, 0.6658, 0.8934, 0.6534, 0.8934, 0.6534, 0.6944, 0.6534, 0.6944, 0.6534, 0.8934, 0.6409, 0.8934, 0.6409, 0.6944, 0.6409, 0.6944, 0.6409, 0.8934, 0.6285, 0.8934, 0.6285, 0.6944, 0.6285, 0.6944, 0.6285, 0.8934, 0.6161, 0.8934, 0.6161, 0.6944, 0.6161, 0.6944, 0.6161, 0.8934, 0.6036, 0.8934, 0.6036, 0.6944, 0.6036, 0.6944, 0.6036, 0.8934, 0.5912, 0.8934, 0.5912, 0.6944, 0.5912, 0.6944, 0.5912, 0.8934, 0.5788, 0.8934, 0.5788, 0.6944, 0.5788, 0.6944, 0.5788, 0.8934, 0.5663, 0.8934, 0.5663, 0.6944, 0.5663, 0.6944, 0.5663, 0.8934, 0.5539, 0.8934, 0.5539, 0.6944, 0.5539, 0.6944, 0.5539, 0.8934, 0.5415, 0.8934, 0.5415, 0.6944, 0.5415, 0.6944, 0.5415, 0.8934, 0.529, 0.8934, 0.529, 0.6944, 0.6223, 0.6886, 0.6036, 0.6904, 0.585, 0.6886, 0.5671, 0.6832, 0.5506, 0.6743, 0.5361, 0.6625, 0.5242, 0.648, 0.5154, 0.6315, 0.51, 0.6136, 0.5081, 0.5949, 0.51, 0.5763, 0.5154, 0.5584, 0.5242, 0.5419, 0.5361, 0.5274, 0.5506, 0.5155, 0.5671, 0.5067, 0.585, 0.5013, 0.6036, 0.4994, 0.6223, 0.5013, 0.6402, 0.5067, 0.6567, 0.5155, 0.6712, 0.5274, 0.6831, 0.5419, 0.6919, 0.5584, 0.6973, 0.5763, 0.6991, 0.5949, 0.6973, 0.6136, 0.6919, 0.6315, 0.6831, 0.648, 0.6712, 0.6625, 0.6567, 0.6743, 0.6402, 0.6832, 0.529, 0.6944, 0.529, 0.8934, 0.5166, 0.8934, 0.5166, 0.6944, 0.5166, 0.6944, 0.5166, 0.8934, 0.5042, 0.8934, 0.5042, 0.6944, 0.8772, 0.6944, 0.8648, 0.6944, 0.8648, 0.6944, 0.8772, 0.6944, 0.8026, 0.6904, 0.8212, 0.6886, 0.8392, 0.6832, 0.8557, 0.6743, 0.8701, 0.6625, 0.882, 0.648, 0.8908, 0.6315, 0.8963, 0.6136, 0.8981, 0.5949, 0.8963, 0.5763, 0.8908, 0.5584, 0.882, 0.5419, 0.8701, 0.5274, 0.8557, 0.5155, 0.8392, 0.5067, 0.8212, 0.5013, 0.8026, 0.4994, 0.784, 0.5013, 0.7661, 0.5067, 0.7495, 0.5155, 0.7351, 0.5274, 0.7232, 0.5419, 0.7144, 0.5584, 0.7089, 0.5763, 0.7071, 0.5949, 0.7089, 0.6136, 0.7144, 0.6315, 0.7232, 0.648, 0.7351, 0.6625, 0.7495, 0.6743, 0.7661, 0.6832, 0.784, 0.6886, 0.7653, 0.6944, 0.7529, 0.6944, 0.7529, 0.6944, 0.7653, 0.6944, 0.6534, 0.6944, 0.6409, 0.6944, 0.6409, 0.6944, 0.6534, 0.6944, 0.5415, 0.6944, 0.529, 0.6944, 0.529, 0.6944, 0.5415, 0.6944, 0.815, 0.6944, 0.8026, 0.6944, 0.8026, 0.6944, 0.815, 0.6944, 0.7031, 0.6944, 0.6907, 0.6944, 0.6907, 0.6944, 0.7031, 0.6944, 0.5912, 0.6944, 0.5788, 0.6944, 0.5788, 0.6944, 0.5912, 0.6944, 0.8648, 0.6944, 0.8523, 0.6944, 0.8523, 0.6944, 0.8648, 0.6944, 0.7529, 0.6944, 0.7404, 0.6944, 0.7404, 0.6944, 0.7529, 0.6944, 0.6409, 0.6944, 0.6285, 0.6944, 0.6285, 0.6944, 0.6409, 0.6944, 0.529, 0.6944, 0.5166, 0.6944, 0.5166, 0.6944, 0.529, 0.6944, 0.8026, 0.6944, 0.7902, 0.6944, 0.7902, 0.6944, 0.8026, 0.6944, 0.6907, 0.6944, 0.6783, 0.6944, 0.6783, 0.6944, 0.6907, 0.6944, 0.5788, 0.6944, 0.5663, 0.6944, 0.5663, 0.6944, 0.5788, 0.6944, 0.8523, 0.6944, 0.8399, 0.6944, 0.8399, 0.6944, 0.8523, 0.6944, 0.7404, 0.6944, 0.728, 0.6944, 0.728, 0.6944, 0.7404, 0.6944, 0.6285, 0.6944, 0.6161, 0.6944, 0.6161, 0.6944, 0.6285, 0.6944, 0.9021, 0.6944, 0.8897, 0.6944, 0.8897, 0.6944, 0.9021, 0.6944, 0.5166, 0.6944, 0.5042, 0.6944, 0.5042, 0.6944, 0.5166, 0.6944, 0.7902, 0.6944, 0.7777, 0.6944, 0.7777, 0.6944, 0.7902, 0.6944, 0.6783, 0.6944, 0.6658, 0.6944, 0.6658, 0.6944, 0.6783, 0.6944, 0.5663, 0.6944, 0.5539, 0.6944, 0.5539, 0.6944, 0.5663, 0.6944, 0.8399, 0.6944, 0.8275, 0.6944, 0.8275, 0.6944, 0.8399, 0.6944, 0.728, 0.6944, 0.7156, 0.6944, 0.7156, 0.6944, 0.728, 0.6944, 0.6161, 0.6944, 0.6036, 0.6944, 0.6036, 0.6944, 0.6161, 0.6944, 0.8897, 0.6944, 0.8772, 0.6944, 0.8772, 0.6944, 0.8897, 0.6944, 0.7777, 0.6944, 0.7653, 0.6944, 0.7653, 0.6944, 0.7777, 0.6944, 0.6658, 0.6944, 0.6534, 0.6944, 0.6534, 0.6944, 0.6658, 0.6944, 0.5539, 0.6944, 0.5415, 0.6944, 0.5415, 0.6944, 0.5539, 0.6944, 0.8275, 0.6944, 0.815, 0.6944, 0.815, 0.6944, 0.8275, 0.6944, 0.7156, 0.6944, 0.7031, 0.6944, 0.7031, 0.6944, 0.7156, 0.6944, 0.6036, 0.6944, 0.5912, 0.6944, 0.5912, 0.6944, 0.6036, 0.6944])
me_cylinder.materials.append(mat_material_001)
me_cylinder.update()

# ---- objects
ob_cube_002 = bpy.data.objects.new('Cube.002', me_cube_003)
ob_cylinder = bpy.data.objects.new('Cylinder', me_cylinder)

# ---- transforms, parenting, visibility, modifiers, constraints
ob_cube_002.location = (-0.3106, 0.1309, 0.2549)
ob_cube_002.scale = (0.3608, 4.907, 0.3608)
ob_cube_002.lock_rotations_4d = False
ob_cube_002.empty_display_type = 'ARROWS'
ob_cube_002.lineart.crease_threshold = 0.0
_m = ob_cube_002.modifiers.new('Mirror', 'MIRROR')
_m.use_clip = True
ob_cylinder.location = (0.0, 0.0, 0.0)
ob_cylinder.rotation_euler = (1.571, -0.0, 0.0)
ob_cylinder.scale = (0.5866, 0.5866, 0.5866)
_m = ob_cylinder.modifiers.new('Mirror', 'MIRROR')
_m.use_clip = True
_m.mirror_object = ob_cube_002

# ---- collection membership
col_collection.objects.link(ob_cube_002)
col_collection.objects.link(ob_cylinder)

# ---- scene / render settings (as saved in the file)
scene.frame_start = 1; scene.frame_end = 250; scene.frame_set(1)
scene.render.engine = 'BLENDER_EEVEE_NEXT'
scene.cycles.sampling_pattern = 'TABULATED_SOBOL'
scene.view_settings.view_transform = 'Filmic'
bpy.context.view_layer.update()

# ---- added for rendering (the .blend has no active camera and no usable light): camera, sun
cam_auto = bpy.data.cameras.new('AutoCamera')
cam_auto.lens = 50.0
cam_auto.sensor_width = 36.0
cam_auto.clip_end = 1000.0
ob_auto_camera = bpy.data.objects.new('AutoCamera', cam_auto)
scene.collection.objects.link(ob_auto_camera)
ob_auto_camera.location = (12.1089, -15.1295, 10.8286)
ob_auto_camera.rotation_euler = (1.09748, -7.21219e-08, 0.694738)
scene.camera = ob_auto_camera
light_auto_sun = bpy.data.lights.new('AutoSun', 'SUN')
light_auto_sun.energy = 3.0
light_auto_sun.angle = 0.0523599
ob_auto_sun = bpy.data.objects.new('AutoSun', light_auto_sun)
scene.collection.objects.link(ob_auto_sun)
ob_auto_sun.rotation_euler = (0.872665, 0.174533, 0.523599)
bpy.context.view_layer.update()
